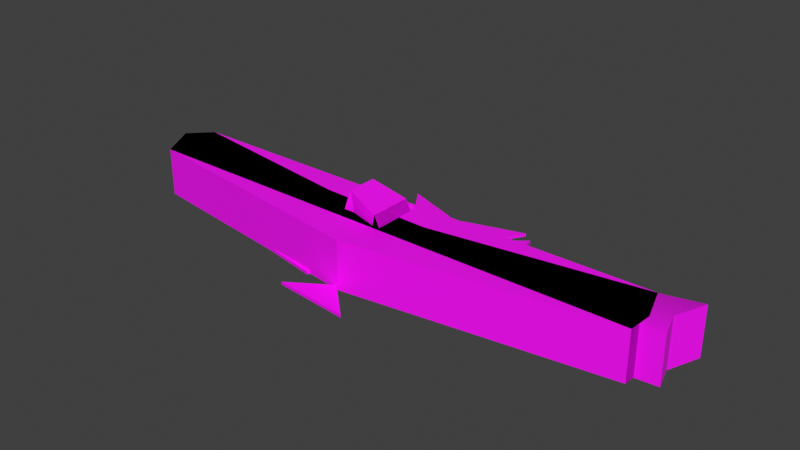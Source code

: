 # Source: SmallTrash.blend  (saved by Blender 5.1.30; exported with 4.5.12 LTS)
import bpy
from mathutils import Matrix  # noqa: F401  (used for matrix-valued properties, if any)

bpy.ops.wm.read_factory_settings(use_empty=True)
scene = bpy.context.scene
scene.name = 'Основная'

# ---- images (referenced by path relative to the original .blend; pixels are not part of the script)
import os
ASSET_DIR = os.environ.get("B2B_ASSET_DIR", "")  # directory of the original .blend (textures are referenced by path, not embedded)
HERE = os.path.dirname(os.path.abspath(__file__))  # packed textures are extracted next to this script under _unpacked/

def load_image(name, relpath, width, height, colorspace="sRGB"):
    """Load a texture the original file referenced (path relative to the .blend, or extracted next to this script)."""
    p = next((c for c in (os.path.join(HERE, relpath), os.path.join(ASSET_DIR, relpath)) if relpath and os.path.exists(c)), "")
    if p:
        img = bpy.data.images.load(p, check_existing=True)
        img.name = name
    else:  # same state as the original file: an image datablock whose file is absent (Cycles renders it pink)
        img = bpy.data.images.new(name, width, height)
        img.source = "FILE"
        img.filepath = "//" + (relpath or name)
    img.colorspace_settings.name = colorspace
    return img
img_bc12_jpeg = load_image('bc12.jpeg', 'bc12.jpeg', 1024, 1024, 'sRGB')

# ---- materials (node trees are filled in below, after node groups)
mat_components = bpy.data.materials.new('Components')

# ---- node groups
ng_smooth_by_angle = bpy.data.node_groups.new('Smooth by Angle', 'GeometryNodeTree')
_s = ng_smooth_by_angle.interface.new_socket(name='Mesh', in_out='OUTPUT', socket_type='NodeSocketGeometry')
_s = ng_smooth_by_angle.interface.new_socket(name='Mesh', in_out='INPUT', socket_type='NodeSocketGeometry')
_s = ng_smooth_by_angle.interface.new_socket(name='Angle', in_out='INPUT', socket_type='NodeSocketFloat')
_s.subtype = 'ANGLE'
_s.default_value = 0.5236
_s.min_value = 0.0
_s.max_value = 3.142
_s.description = 'Maximum face angle for smooth edges'
_s = ng_smooth_by_angle.interface.new_socket(name='Ignore Sharpness', in_out='INPUT', socket_type='NodeSocketBool')
_s.force_non_field = True
ng_smooth_by_angle.is_modifier = True
_N = ng_smooth_by_angle.nodes; _L = ng_smooth_by_angle.links
n0 = _N.new('GeometryNodeSetShadeSmooth'); n0.name = 'Set Shade Smooth'; n0.location = (120, -80)
n0.domain = 'EDGE'
n1 = _N.new('GeometryNodeSetShadeSmooth'); n1.name = 'Set Shade Smooth.001'; n1.location = (300, -80)
n2 = _N.new('NodeGroupOutput'); n2.name = 'Group Output'; n2.location = (480, -80)
n3 = _N.new('GeometryNodeInputMeshEdgeAngle'); n3.name = 'Edge Angle'; n3.location = (-440, -240)
n4 = _N.new('NodeGroupInput'); n4.name = 'Group Input'; n4.location = (-80, -80)
n5 = _N.new('GeometryNodeInputEdgeSmooth'); n5.name = 'Is Edge Smooth'; n5.location = (-260, -120)
n6 = _N.new('GeometryNodeInputShadeSmooth'); n6.name = 'Is Shade Smooth'; n6.location = (-440, -397)
n7 = _N.new('FunctionNodeCompare'); n7.name = 'Compare'; n7.location = (-260, -260)
n7.operation = 'LESS_EQUAL'
n7.inputs[6].default_value = (0.0, 0.0, 0.0, 0.0)
n7.inputs[7].default_value = (0.0, 0.0, 0.0, 0.0)
n8 = _N.new('FunctionNodeBooleanMath'); n8.name = 'Boolean Math.001'; n8.location = (-80, -260)
n9 = _N.new('NodeGroupInput'); n9.name = 'Group Input.001'; n9.location = (-440, -329)
n10 = _N.new('NodeGroupInput'); n10.name = 'Group Input.002'; n10.location = (-259, -189)
n11 = _N.new('FunctionNodeBooleanMath'); n11.name = 'Boolean Math'; n11.location = (-80, -149)
n11.operation = 'OR'
n12 = _N.new('FunctionNodeBooleanMath'); n12.name = 'Boolean Math.002'; n12.location = (-260, -380)
n12.operation = 'OR'
n13 = _N.new('NodeGroupInput'); n13.name = 'Group Input.003'; n13.location = (-440, -460)
_L.new(n3.outputs[0], n7.inputs[0])
_L.new(n1.outputs[0], n2.inputs[0])
_L.new(n9.outputs[1], n7.inputs[1])
_L.new(n7.outputs[0], n8.inputs[0])
_L.new(n4.outputs[0], n0.inputs[0])
_L.new(n0.outputs[0], n1.inputs[0])
_L.new(n8.outputs[0], n0.inputs[2])
_L.new(n10.outputs[2], n11.inputs[1])
_L.new(n5.outputs[0], n11.inputs[0])
_L.new(n11.outputs[0], n0.inputs[1])
_L.new(n13.outputs[2], n12.inputs[1])
_L.new(n6.outputs[0], n12.inputs[0])
_L.new(n12.outputs[0], n8.inputs[1])
n2.is_active_output = True

# ---- material node trees
mat_components.use_nodes = True; mat_components.node_tree.nodes.clear()
_N = mat_components.node_tree.nodes; _L = mat_components.node_tree.links
n0 = _N.new('ShaderNodeBsdfPrincipled'); n0.name = 'Принципиальный BSDF'; n0.location = (-200, 100)
n1 = _N.new('ShaderNodeOutputMaterial'); n1.name = 'Вывод материала'; n1.location = (200, 100)
n2 = _N.new('ShaderNodeTexImage'); n2.name = 'Текстура изображения'; n2.location = (-568, 42)
n2.image = img_bc12_jpeg
_L.new(n0.outputs[0], n1.inputs[0])
_L.new(n2.outputs[0], n0.inputs[0])
n1.is_active_output = True

# ---- world
world_world = bpy.data.worlds.new('World'); scene.world = world_world
world_world.use_nodes = True; world_world.node_tree.nodes.clear()
_N = world_world.node_tree.nodes; _L = world_world.node_tree.links
n0 = _N.new('ShaderNodeOutputWorld'); n0.name = 'World Output'; n0.location = (200, 100)
n1 = _N.new('ShaderNodeBackground'); n1.name = 'Background'; n1.location = (-200, 100)
n1.inputs[0].default_value = (0.05088, 0.05088, 0.05088, 1.0)
_L.new(n1.outputs[0], n0.inputs[0])
n0.is_active_output = True
world_world.color = (0.05088, 0.05088, 0.05088)
world_world.sun_shadow_jitter_overblur = 0.0

# ---- meshes
me_x = bpy.data.meshes.new('Плоскость')
me_x.from_pydata([(-0.1711, -0.09263, 0.0), (0.2547, -0.09263, 0.0), (-0.2547, 0.09263, 0.0), (0.1982, 0.09263, 0.0), (-0.1711, -0.09263, 0.0265), (0.2547, -0.09263, 0.0265), (-0.2547, 0.09263, 0.0265), (0.1982, 0.09263, 0.0265), (-0.2817, -0.02483, 0.0), (0.2264, 0.0, 0.0), (-0.2817, -0.02483, 0.0265), (0.2264, 0.0, 0.0265)], [], [(8, 2, 3, 9), (10, 11, 7, 6), (3, 2, 6, 7), (0, 1, 5, 4), (9, 3, 7, 11), (8, 0, 4, 10), (2, 8, 10, 6), (1, 9, 11, 5), (4, 5, 11, 10), (0, 8, 9, 1)])
_uv = me_x.uv_layers.new(name='UVКарта')
_uv.uv.foreach_set('vector', [0.7529, 0.5359, 0.8123, 0.5496, 0.8123, 0.7788, 0.7655, 0.793, 0.6591, 0.8073, 0.6716, 0.5502, 0.7185, 0.5645, 0.7185, 0.7937, 0.5619, 0.8051, 0.5619, 0.709, 0.5675, 0.709, 0.5675, 0.8051, 0.5619, 0.6559, 0.5619, 0.5655, 0.5675, 0.5655, 0.5675, 0.6559, 0.5619, 0.545, 0.5619, 0.5244, 0.5675, 0.5244, 0.5675, 0.545, 0.5619, 0.6834, 0.5619, 0.6559, 0.5675, 0.6559, 0.5675, 0.6834, 0.5619, 0.709, 0.5619, 0.6834, 0.5675, 0.6834, 0.5675, 0.709, 0.5619, 0.5655, 0.5619, 0.545, 0.5675, 0.545, 0.5675, 0.5655, 0.6248, 0.7514, 0.6248, 0.5359, 0.6716, 0.5502, 0.6591, 0.8073, 0.7186, 0.5919, 0.7529, 0.5359, 0.7655, 0.793, 0.7186, 0.8073])
me_x.materials.append(mat_components)
me_x.update()
me_002 = bpy.data.meshes.new('Плоскость.002')
me_002.from_pydata([(-0.955, -0.1108, 0.0), (0.9927, -0.1108, 0.0), (-0.955, 0.1108, 0.0), (0.955, 0.1108, 0.0), (-0.955, -0.1108, 0.1832), (0.9927, -0.1108, 0.1832), (-0.955, 0.1108, 0.1832), (0.955, 0.1108, 0.1832), (-1.033, 0.03066, 0.0), (0.9987, -0.02028, 1.863e-09), (-1.033, 0.03066, 0.1832), (0.9987, -0.02028, 0.1832)], [], [(8, 2, 3, 9), (10, 11, 7, 6), (3, 2, 6, 7), (0, 1, 5, 4), (9, 3, 7, 11), (8, 0, 4, 10), (2, 8, 10, 6), (1, 9, 11, 5), (4, 5, 11, 10), (0, 8, 9, 1)])
_uv = me_002.uv_layers.new(name='UVКарта')
_uv.uv.foreach_set('vector', [0.2134, 0.5173, 0.2251, 0.5288, 0.2251, 0.8085, 0.2059, 0.8149, 0.1451, 0.5173, 0.1525, 0.8149, 0.1333, 0.8085, 0.1333, 0.5288, 0.1065, 0.8085, 0.1065, 0.5288, 0.1333, 0.5288, 0.1333, 0.8085, 0.1926, 0.5288, 0.1926, 0.814, 0.1658, 0.814, 0.1658, 0.5288, 0.252, 0.5708, 0.252, 0.591, 0.2252, 0.591, 0.2252, 0.5708, 0.252, 0.5337, 0.252, 0.5574, 0.2252, 0.5574, 0.2252, 0.5337, 0.252, 0.5173, 0.252, 0.5337, 0.2252, 0.5337, 0.2252, 0.5173, 0.252, 0.5575, 0.252, 0.5708, 0.2252, 0.5708, 0.2252, 0.5575, 0.1658, 0.5288, 0.1658, 0.814, 0.1525, 0.8149, 0.1451, 0.5173, 0.1926, 0.5288, 0.2134, 0.5173, 0.2059, 0.8149, 0.1926, 0.814])
me_002.materials.append(mat_components)
me_002.update()
me_003 = bpy.data.meshes.new('Плоскость.003')
me_003.from_pydata([(-0.0408, -0.1153, 0.08354), (-0.0408, 0.1153, 0.08354), (-0.06955, -0.1153, 0.009289), (0.06119, -0.1153, 0.05588), (0.04941, -0.1153, 0.0934), (0.01046, -0.1153, 0.1048), (0.01046, 0.1153, 0.1048), (0.04941, 0.1153, 0.0934), (0.06119, 0.1153, 0.05588), (-0.06955, 0.1153, 0.009289), (0.03809, -0.1153, 0.02464), (0.03809, 0.1153, 0.02464), (0.004057, 0.1153, 0.009556), (0.004057, -0.1153, 0.009556), (-0.04463, -0.1153, 0.09278), (-0.04463, 0.1153, 0.09278), (-0.06952, -0.1153, -0.0007105), (0.07106, -0.1153, 0.05422), (0.05641, -0.1153, 0.1005), (0.009915, -0.1153, 0.1148), (0.009915, 0.1153, 0.1148), (0.05641, 0.1153, 0.1005), (0.07106, 0.1153, 0.05422), (-0.06952, 0.1153, -0.0007105), (0.04434, -0.1153, 0.01683), (0.04434, 0.1153, 0.01683), (0.006145, 0.1153, -0.0002237), (0.006145, -0.1153, -0.0002237)], [], [(5, 0, 1, 6), (10, 3, 8, 11), (3, 4, 7, 8), (4, 5, 6, 7), (13, 10, 11, 12), (2, 13, 12, 9), (19, 20, 15, 14), (24, 25, 22, 17), (17, 22, 21, 18), (18, 21, 20, 19), (27, 26, 25, 24), (16, 23, 26, 27), (0, 5, 19, 14), (1, 0, 14, 15), (3, 10, 24, 17), (4, 3, 17, 18), (5, 4, 18, 19), (6, 1, 15, 20), (7, 6, 20, 21), (8, 7, 21, 22), (9, 12, 26, 23), (2, 9, 23, 16), (10, 13, 27, 24), (11, 8, 22, 25), (12, 11, 25, 26), (13, 2, 16, 27)])
me_003.polygons.foreach_set('use_smooth', [True] * 26)
_uv = me_003.uv_layers.new(name='UVКарта')
_uv.uv.foreach_set('vector', [0.6756, 0.5522, 0.6756, 0.5175, 0.8201, 0.5175, 0.8201, 0.5522, 0.6756, 0.6267, 0.6756, 0.6023, 0.8201, 0.6023, 0.8201, 0.6267, 0.6756, 0.6023, 0.6756, 0.5777, 0.8201, 0.5777, 0.8201, 0.6023, 0.6756, 0.5777, 0.6756, 0.5522, 0.8201, 0.5522, 0.8201, 0.5777, 0.6756, 0.65, 0.6756, 0.6267, 0.8201, 0.6267, 0.8201, 0.65, 0.6756, 0.6962, 0.6756, 0.65, 0.8201, 0.65, 0.8201, 0.6962, 0.5309, 0.6809, 0.6755, 0.6809, 0.6755, 0.7177, 0.5309, 0.7177, 0.5309, 0.5911, 0.6755, 0.5911, 0.6755, 0.6199, 0.5309, 0.6199, 0.5309, 0.6199, 0.6755, 0.6199, 0.6755, 0.6504, 0.5309, 0.6504, 0.5309, 0.6504, 0.6755, 0.6504, 0.6755, 0.6809, 0.5309, 0.6809, 0.5309, 0.5649, 0.6755, 0.5649, 0.6755, 0.5911, 0.5309, 0.5911, 0.5309, 0.5175, 0.6755, 0.5175, 0.6755, 0.5649, 0.5309, 0.5649, 0.695, 0.7146, 0.6818, 0.7468, 0.6756, 0.7465, 0.6892, 0.7123, 0.8265, 0.6621, 0.8265, 0.8067, 0.8202, 0.8067, 0.8202, 0.6621, 0.7127, 0.7785, 0.7322, 0.7638, 0.7371, 0.7677, 0.7138, 0.7846, 0.6891, 0.7712, 0.7127, 0.7785, 0.7138, 0.7846, 0.6847, 0.7756, 0.6818, 0.7468, 0.6891, 0.7712, 0.6847, 0.7756, 0.6756, 0.7465, 0.5967, 0.7684, 0.5836, 0.7362, 0.5894, 0.7338, 0.603, 0.7681, 0.5894, 0.7928, 0.5967, 0.7684, 0.603, 0.7681, 0.5939, 0.7972, 0.5659, 0.8, 0.5894, 0.7928, 0.5939, 0.7972, 0.5648, 0.8062, 0.5372, 0.7179, 0.537, 0.764, 0.5309, 0.7653, 0.5309, 0.7178, 0.8202, 0.662, 0.8202, 0.5175, 0.8265, 0.5175, 0.8265, 0.662, 0.7322, 0.7638, 0.7415, 0.7425, 0.7477, 0.7437, 0.7371, 0.7677, 0.5464, 0.7854, 0.5659, 0.8, 0.5648, 0.8062, 0.5414, 0.7893, 0.537, 0.764, 0.5464, 0.7854, 0.5414, 0.7893, 0.5309, 0.7653, 0.7415, 0.7425, 0.7414, 0.6963, 0.7477, 0.6963, 0.7477, 0.7437])
me_003.materials.append(mat_components)
me_003.update()
me_004 = bpy.data.meshes.new('Плоскость.004')
me_004.from_pydata([(-0.955, -0.1108, 0.0), (0.9927, -0.1108, 0.0), (-0.955, 0.1108, 0.0), (0.955, 0.1108, 0.0), (-0.955, -0.1108, 0.1832), (0.9927, -0.1108, 0.1832), (-0.955, 0.1108, 0.1832), (0.955, 0.1108, 0.1832), (-1.033, 0.03066, 0.0), (0.9987, -0.02028, 1.863e-09), (-1.033, 0.03066, 0.1832), (0.9987, -0.02028, 0.1832), (0.01648, -0.2463, 0.0), (-0.002377, -0.02463, 0.0), (0.01648, -0.2463, 0.1832), (-0.002377, -0.02463, 0.1832), (-0.01976, -0.1303, 0.1832), (-0.01976, -0.1303, 9.313e-10)], [], [(17, 13, 3, 9), (16, 11, 7, 15), (13, 2, 6, 15), (12, 1, 5, 14), (9, 3, 7, 11), (8, 0, 4, 10), (2, 8, 10, 6), (1, 9, 11, 5), (14, 5, 11, 16), (12, 17, 9, 1), (0, 8, 17, 12), (4, 14, 16, 10), (0, 12, 14, 4), (3, 13, 15, 7), (10, 16, 15, 6), (8, 2, 13, 17)])
_uv = me_004.uv_layers.new(name='UVКарта')
_uv.uv.foreach_set('vector', [0.08979, 0.667, 0.1055, 0.6696, 0.1072, 0.8121, 0.08867, 0.8158, 0.1495, 0.6674, 0.1505, 0.8158, 0.132, 0.812, 0.1338, 0.6699, 0.1055, 0.6696, 0.1079, 0.5262, 0.1331, 0.5263, 0.1338, 0.6699, 0.1928, 0.6728, 0.1906, 0.814, 0.1633, 0.8135, 0.1664, 0.6729, 0.2195, 0.5694, 0.2195, 0.5896, 0.1928, 0.5896, 0.1928, 0.5694, 0.2195, 0.5326, 0.2195, 0.5562, 0.1928, 0.5562, 0.1928, 0.5326, 0.2195, 0.5162, 0.2195, 0.5326, 0.1928, 0.5326, 0.1928, 0.5162, 0.2195, 0.5562, 0.2195, 0.5694, 0.1928, 0.5694, 0.1928, 0.5562, 0.1664, 0.6729, 0.1633, 0.8135, 0.1505, 0.8158, 0.1495, 0.6674, 0.07286, 0.6725, 0.08979, 0.667, 0.08867, 0.8158, 0.07584, 0.8134, 0.07605, 0.5299, 0.09495, 0.5162, 0.08979, 0.667, 0.07286, 0.6725, 0.1649, 0.5304, 0.1664, 0.6729, 0.1495, 0.6674, 0.1462, 0.5165, 0.1916, 0.5302, 0.1928, 0.6728, 0.1664, 0.6729, 0.1649, 0.5304, 0.1072, 0.8121, 0.1055, 0.6696, 0.1338, 0.6699, 0.132, 0.812, 0.1462, 0.5165, 0.1495, 0.6674, 0.1338, 0.6699, 0.1331, 0.5263, 0.09495, 0.5162, 0.1079, 0.5262, 0.1055, 0.6696, 0.08979, 0.667])
me_004.materials.append(mat_components)
me_004.update()
me_005 = bpy.data.meshes.new('Плоскость.005')
me_005.from_pydata([(-0.955, -0.1108, 0.0), (1.076, -0.06295, 6.607e-09), (-0.955, 0.1108, 0.0), (1.096, 0.1439, 6.607e-09), (-0.955, -0.1108, 0.1832), (1.076, -0.06295, 0.1832), (-0.955, 0.1108, 0.1832), (1.096, 0.1439, 0.1832), (-1.033, 0.03066, 0.0), (1.05, 0.02418, 6.607e-09), (-1.033, 0.03066, 0.1832), (1.05, 0.02418, 0.1832), (0.503, -0.1108, 0.0), (0.4747, 0.1108, 0.0), (0.503, -0.1108, 0.1832), (0.4747, 0.1108, 0.1154), (0.4877, -0.00747, 0.1832), (0.4877, -0.00747, 1.394e-09), (-0.4688, 0.1108, 0.0), (-0.4688, 0.1108, 0.1154), (-0.5161, 0.01769, 0.1832), (-0.4592, -0.1108, 0.0), (-0.4592, -0.1108, 0.1832), (-0.5161, 0.01769, 4.742e-10)], [], [(17, 13, 3, 9), (16, 11, 7, 15), (18, 2, 6, 19), (12, 1, 5, 14), (9, 3, 7, 11), (8, 0, 4, 10), (2, 8, 10, 6), (1, 9, 11, 5), (14, 5, 11, 16), (12, 17, 9, 1), (21, 23, 17, 12), (22, 14, 16, 20), (21, 12, 14, 22), (3, 13, 15, 7), (20, 16, 15, 19), (23, 18, 13, 17), (8, 2, 18, 23), (10, 20, 19, 6), (0, 21, 22, 4), (4, 22, 20, 10), (0, 8, 23, 21), (13, 18, 19, 15)])
me_005.polygons.foreach_set('use_smooth', [True] * 22)
_uv = me_005.uv_layers.new(name='UVКарта')
_uv.uv.foreach_set('vector', [0.6521, 0.7296, 0.669, 0.7285, 0.6661, 0.8161, 0.6501, 0.8084, 0.705, 0.7301, 0.7066, 0.8091, 0.691, 0.8171, 0.6856, 0.7289, 0.6701, 0.5939, 0.6684, 0.5256, 0.6936, 0.5248, 0.6864, 0.5937, 0.7453, 0.7319, 0.7448, 0.8119, 0.7191, 0.8117, 0.7196, 0.7317, 0.7757, 0.5659, 0.7757, 0.584, 0.7499, 0.584, 0.7499, 0.5659, 0.7757, 0.5303, 0.7757, 0.5531, 0.7499, 0.5531, 0.7499, 0.5303, 0.7757, 0.5145, 0.7757, 0.5303, 0.7499, 0.5303, 0.7499, 0.5145, 0.7757, 0.5532, 0.7757, 0.5659, 0.7499, 0.5659, 0.7499, 0.5532, 0.7196, 0.7317, 0.7191, 0.8117, 0.7066, 0.8091, 0.705, 0.7301, 0.6375, 0.731, 0.6521, 0.7296, 0.6501, 0.8084, 0.6378, 0.8109, 0.6388, 0.5955, 0.6569, 0.5873, 0.6521, 0.7296, 0.6375, 0.731, 0.7209, 0.596, 0.7196, 0.7317, 0.705, 0.7301, 0.7029, 0.5873, 0.7467, 0.5968, 0.7453, 0.7319, 0.7196, 0.7317, 0.7209, 0.596, 0.6661, 0.8161, 0.669, 0.7285, 0.6856, 0.7289, 0.691, 0.8171, 0.7029, 0.5873, 0.705, 0.7301, 0.6856, 0.7289, 0.6864, 0.5937, 0.6569, 0.5873, 0.6701, 0.5939, 0.669, 0.7285, 0.6521, 0.7296, 0.657, 0.5149, 0.6684, 0.5256, 0.6701, 0.5939, 0.6569, 0.5873, 0.7054, 0.5145, 0.7029, 0.5873, 0.6864, 0.5937, 0.6936, 0.5248, 0.7499, 0.5276, 0.7467, 0.5968, 0.7209, 0.596, 0.7243, 0.5264, 0.7243, 0.5264, 0.7209, 0.596, 0.7029, 0.5873, 0.7054, 0.5145, 0.6375, 0.5262, 0.657, 0.5149, 0.6569, 0.5873, 0.6388, 0.5955, 0.669, 0.7285, 0.6701, 0.5939, 0.6864, 0.5937, 0.6856, 0.7289])
me_005.materials.append(mat_components)
me_005.update()
me_x_1 = bpy.data.meshes.new('Куб')
me_x_1.from_pydata([(-0.09825, -0.09825, -0.002525), (-0.09825, -0.05175, 0.1159), (-0.09825, 0.09825, -0.002525), (-0.09825, 0.06276, 0.1159), (0.09825, -0.09825, -0.002525), (0.09825, -0.09825, 0.1159), (0.09825, 0.09825, -0.002525), (0.09825, 0.06276, 0.1159), (0.0, 0.09825, -0.002525), (0.04683, 0.06276, 0.2238), (0.0, -0.09825, -0.002525), (0.04683, -0.09825, 0.2238)], [], [(0, 1, 3, 2), (8, 9, 7, 6), (6, 7, 5, 4), (10, 11, 1, 0), (8, 6, 4, 10), (9, 3, 1, 11), (7, 9, 11, 5), (2, 8, 10, 0), (4, 5, 11, 10), (2, 3, 9, 8)])
_uv = me_x_1.uv_layers.new(name='UVКарта')
_uv.uv.foreach_set('vector', [0.6721, 0.5942, 0.654, 0.6404, 0.6093, 0.6404, 0.5955, 0.5942, 0.7111, 0.518, 0.6931, 0.6075, 0.6722, 0.5658, 0.6728, 0.5176, 0.5955, 0.8038, 0.6093, 0.7576, 0.6721, 0.7576, 0.6721, 0.8038, 0.7122, 0.6088, 0.7335, 0.6965, 0.6722, 0.6571, 0.6739, 0.6075, 0.5955, 0.5559, 0.5955, 0.5176, 0.6721, 0.5176, 0.6721, 0.5559, 0.6093, 0.711, 0.6093, 0.6404, 0.654, 0.6404, 0.6721, 0.711, 0.6093, 0.7576, 0.6093, 0.711, 0.6721, 0.711, 0.6721, 0.7576, 0.5955, 0.5942, 0.5955, 0.5559, 0.6721, 0.5559, 0.6721, 0.5942, 0.7505, 0.6075, 0.7521, 0.6537, 0.7335, 0.6965, 0.7122, 0.6088, 0.7494, 0.5176, 0.75, 0.5658, 0.6931, 0.6075, 0.7111, 0.518])
me_x_1.materials.append(mat_components)
me_x_1.update()
me_001 = bpy.data.meshes.new('Куб.001')
me_001.from_pydata([(-0.1549, -0.09825, -0.002525), (-0.09825, -0.05175, 0.2532), (-0.1549, 0.09825, -0.002525), (-0.09825, 0.06276, 0.2532), (0.09825, -0.09825, -0.002525), (0.09825, -0.09825, 0.1159), (0.09825, 0.09825, -0.002525), (0.09825, 0.06276, 0.1159), (0.0, 0.09825, -0.002525), (0.04683, 0.06276, 0.2238), (0.0, -0.09825, -0.002525), (0.04683, -0.09825, 0.2238)], [], [(0, 1, 3, 2), (8, 9, 7, 6), (6, 7, 5, 4), (10, 11, 1, 0), (8, 6, 4, 10), (9, 3, 1, 11), (7, 9, 11, 5), (2, 8, 10, 0), (4, 5, 11, 10), (2, 3, 9, 8)])
_uv = me_001.uv_layers.new(name='UVКарта')
_uv.uv.foreach_set('vector', [0.1625, 0.5119, 0.1466, 0.6014, 0.1074, 0.6014, 0.09528, 0.5119, 0.1961, 0.6037, 0.1813, 0.6822, 0.1625, 0.6459, 0.1625, 0.6037, 0.09528, 0.7333, 0.1074, 0.6928, 0.1625, 0.6928, 0.1625, 0.7333, 0.2143, 0.5231, 0.2156, 0.6021, 0.1625, 0.6028, 0.1625, 0.5119, 0.09528, 0.7669, 0.09528, 0.7333, 0.1625, 0.7333, 0.1625, 0.7669, 0.1074, 0.652, 0.1074, 0.6014, 0.1466, 0.6014, 0.1625, 0.652, 0.1074, 0.6928, 0.1074, 0.652, 0.1625, 0.652, 0.1625, 0.6928, 0.09528, 0.8199, 0.09528, 0.7669, 0.1625, 0.7669, 0.1625, 0.8199, 0.2473, 0.5294, 0.2397, 0.5692, 0.2156, 0.6021, 0.2143, 0.5231, 0.2491, 0.6029, 0.2311, 0.6914, 0.1813, 0.6822, 0.1961, 0.6037])
me_001.materials.append(mat_components)
me_001.update()
me_002_1 = bpy.data.meshes.new('Куб.002')
me_002_1.from_pydata([(-0.1549, -0.09825, -0.002525), (-0.1414, -0.09601, 0.05148), (-0.1549, 0.09825, -0.002525), (-0.1414, 0.09285, 0.05148), (0.09825, -0.02607, -0.002525), (0.09825, -0.001847, 0.08698), (0.09825, 0.1704, -0.002525), (0.09825, 0.1592, 0.08698), (0.0, 0.1623, -0.002525), (0.04683, 0.09036, 0.1948), (0.0, -0.09825, -0.002525), (0.04683, -0.02041, 0.1948)], [], [(0, 1, 3, 2), (8, 9, 7, 6), (6, 7, 5, 4), (10, 11, 1, 0), (8, 6, 4, 10), (9, 3, 1, 11), (7, 9, 11, 5), (2, 8, 10, 0), (4, 5, 11, 10), (2, 3, 9, 8)])
_uv = me_002_1.uv_layers.new(name='UVКарта')
_uv.uv.foreach_set('vector', [0.1001, 0.8183, 0.101, 0.7958, 0.1773, 0.7958, 0.1795, 0.8183, 0.2946, 0.6718, 0.2088, 0.658, 0.2582, 0.6323, 0.2946, 0.6319, 0.2087, 0.6157, 0.2041, 0.6519, 0.1391, 0.6519, 0.1293, 0.6157, 0.2618, 0.5619, 0.2088, 0.6319, 0.2088, 0.5315, 0.2222, 0.5135, 0.2054, 0.5761, 0.2087, 0.6157, 0.1293, 0.6157, 0.1001, 0.5761, 0.1763, 0.7002, 0.1773, 0.7958, 0.101, 0.7958, 0.1316, 0.7002, 0.2041, 0.6519, 0.1763, 0.7002, 0.1316, 0.7002, 0.1391, 0.6519, 0.1795, 0.5135, 0.2054, 0.5761, 0.1001, 0.5761, 0.1001, 0.5135, 0.2866, 0.6045, 0.2575, 0.6281, 0.2088, 0.6319, 0.2618, 0.5619, 0.2894, 0.7393, 0.2676, 0.7334, 0.2088, 0.658, 0.2946, 0.6718])
me_002_1.materials.append(mat_components)
me_002_1.update()
me_001_1 = bpy.data.meshes.new('Плоскость.001')
me_001_1.from_pydata([(0.04372, 0.3881, 0.0), (-0.1322, -0.2369, 0.0), (-0.3429, -0.1964, 0.0), (-0.03221, -0.03706, 0.0), (0.2728, 0.4549, 0.0), (0.03288, 0.0442, 0.0), (-0.0114, 0.0006916, 0.0), (0.1678, -0.0264, 0.0), (0.1838, -0.2104, 0.0), (0.1093, 0.05253, 0.0), (0.445, 0.323, 0.0), (0.4785, 0.179, 0.0), (-0.01988, 0.05441, 0.0), (-0.3884, 0.2781, 0.0), (-0.2643, 0.3586, 0.0), (-0.01627, 0.3894, 0.0), (-0.03184, 0.1753, 0.0), (-0.2264, 0.4653, 0.0), (0.2564, 0.3725, 0.0), (0.3155, 0.4197, 0.0), (0.3261, 0.3466, 0.0), (-0.2053, 0.1096, 0.0), (-0.3885, 0.1404, 0.0), (-0.3798, 0.2137, 0.0), (0.278, -0.1649, 0.0), (0.2203, 0.006917, 0.0), (0.3767, 0.1051, 0.0), (-0.1481, -0.338, 0.0), (0.003727, -0.239, 0.0), (0.138, -0.3658, 0.0), (0.04372, 0.3881, 0.01125), (0.2728, 0.4549, 0.01125), (-0.3429, -0.1964, 0.01125), (-0.1322, -0.2369, 0.01125), (-0.03221, -0.03706, 0.01125), (0.03288, 0.0442, 0.01125), (-0.0114, 0.0006916, 0.01125), (0.1678, -0.0264, 0.01125), (0.1838, -0.2104, 0.01125), (0.1093, 0.05253, 0.01125), (0.445, 0.323, 0.01125), (0.4785, 0.179, 0.01125), (-0.01988, 0.05441, 0.01125), (-0.3884, 0.2781, 0.01125), (-0.2643, 0.3586, 0.01125), (-0.01627, 0.3894, 0.01125), (-0.03184, 0.1753, 0.01125), (-0.2264, 0.4653, 0.01125), (0.2564, 0.3725, 0.01125), (0.3155, 0.4197, 0.01125), (0.3261, 0.3466, 0.01125), (-0.2053, 0.1096, 0.01125), (-0.3885, 0.1404, 0.01125), (-0.3798, 0.2137, 0.01125), (0.278, -0.1649, 0.01125), (0.2203, 0.006917, 0.01125), (0.3767, 0.1051, 0.01125), (-0.1481, -0.338, 0.01125), (0.003727, -0.239, 0.01125), (0.138, -0.3658, 0.01125)], [], [(2, 3, 1), (4, 5, 0), (7, 8, 6), (10, 11, 9), (13, 14, 12), (16, 17, 15), (19, 20, 18), (22, 23, 21), (25, 26, 24), (28, 29, 27), (32, 33, 34), (31, 30, 35), (37, 36, 38), (40, 39, 41), (43, 42, 44), (46, 45, 47), (49, 48, 50), (52, 51, 53), (55, 54, 56), (58, 57, 59), (4, 0, 30, 31), (28, 27, 57, 58), (14, 13, 43, 44), (2, 1, 33, 32), (27, 29, 59, 57), (16, 15, 45, 46), (1, 3, 34, 33), (29, 28, 58, 59), (15, 17, 47, 45), (3, 2, 32, 34), (17, 16, 46, 47), (0, 5, 35, 30), (19, 18, 48, 49), (5, 4, 31, 35), (18, 20, 50, 48), (7, 6, 36, 37), (20, 19, 49, 50), (6, 8, 38, 36), (22, 21, 51, 52), (8, 7, 37, 38), (21, 23, 53, 51), (10, 9, 39, 40), (23, 22, 52, 53), (9, 11, 41, 39), (25, 24, 54, 55), (11, 10, 40, 41), (24, 26, 56, 54), (13, 12, 42, 43), (26, 25, 55, 56), (12, 14, 44, 42)])
_uv = me_001_1.uv_layers.new(name='UVКарта')
_uv.uv.foreach_set('vector', [0.8282, 0.9772, 0.5579, 0.9772, 0.6973, 0.8749, 0.02025, 0.3172, 0.02025, 0.01447, 0.1247, 0.2069, 0.6785, 0.3647, 0.8233, 0.477, 0.5381, 0.477, 0.7416, 0.009522, 0.8365, 0.05531, 0.7416, 0.3166, 0.6141, 0.3232, 0.5175, 0.2766, 0.6141, 0.01073, 0.6388, 0.5214, 0.6388, 0.8131, 0.5284, 0.6627, 0.2657, 0.805, 0.2025, 0.7679, 0.2657, 0.73, 0.1416, 0.9255, 0.1117, 0.8586, 0.3133, 0.8586, 0.4875, 0.1559, 0.3752, 0.3007, 0.3752, 0.0155, 0.02199, 0.6916, 0.1314, 0.5506, 0.1314, 0.8283, 0.6388, 0.5214, 0.7493, 0.6627, 0.6388, 0.8131, 0.2291, 0.3172, 0.1247, 0.2069, 0.2291, 0.01447, 0.474, 0.4917, 0.3617, 0.6321, 0.3617, 0.3469, 0.7416, 0.009522, 0.7416, 0.3166, 0.6467, 0.05531, 0.6141, 0.3232, 0.6141, 0.01073, 0.7106, 0.2766, 0.323, 0.3703, 0.1773, 0.4843, 0.02208, 0.3703, 0.2179, 0.6289, 0.2179, 0.5539, 0.2812, 0.5919, 0.05683, 0.907, 0.2285, 0.9739, 0.02694, 0.9739, 0.8673, 0.4394, 0.9687, 0.3127, 0.9687, 0.57, 0.2408, 0.6916, 0.1314, 0.8283, 0.1314, 0.5506, 0.5078, 0.7377, 0.5078, 0.9707, 0.4967, 0.9707, 0.4967, 0.7377, 0.4013, 0.6547, 0.4013, 0.8334, 0.3902, 0.8334, 0.3902, 0.6547, 0.4135, 0.6547, 0.4135, 0.8005, 0.4023, 0.8005, 0.4023, 0.6547, 0.4855, 0.7377, 0.4855, 0.9506, 0.4743, 0.9506, 0.4743, 0.7377, 0.9644, 0.004488, 0.9644, 0.2444, 0.955, 0.2444, 0.955, 0.004488, 0.4743, 0.7377, 0.4743, 0.9469, 0.4632, 0.9469, 0.4632, 0.7377, 0.3567, 0.6547, 0.3567, 0.84, 0.3455, 0.84, 0.3455, 0.6547, 0.8653, 0.2852, 0.8653, 0.4256, 0.8542, 0.4256, 0.8542, 0.2852, 0.4358, 0.6547, 0.4358, 0.8076, 0.4246, 0.8076, 0.4246, 0.6547, 0.9065, 0.006958, 0.9065, 0.1851, 0.9007, 0.1851, 0.9007, 0.006958, 0.918, 0.006958, 0.918, 0.1603, 0.9122, 0.1603, 0.9122, 0.006958, 0.9456, 0.004488, 0.9456, 0.2913, 0.9362, 0.2913, 0.9362, 0.004488, 0.4693, 0.6547, 0.4693, 0.7281, 0.4581, 0.7281, 0.4581, 0.6547, 0.9007, 0.006958, 0.9007, 0.2008, 0.895, 0.2008, 0.895, 0.006958, 0.4916, 0.6547, 0.4916, 0.7272, 0.4805, 0.7272, 0.4805, 0.6547, 0.447, 0.6547, 0.447, 0.8017, 0.4358, 0.8017, 0.4358, 0.6547, 0.4805, 0.6547, 0.4805, 0.728, 0.4693, 0.728, 0.4693, 0.6547, 0.4967, 0.7377, 0.4967, 0.9645, 0.4855, 0.9645, 0.4855, 0.7377, 0.3678, 0.6547, 0.3678, 0.839, 0.3567, 0.839, 0.3567, 0.6547, 0.379, 0.6547, 0.379, 0.8378, 0.3678, 0.8378, 0.3678, 0.6547, 0.8765, 0.2852, 0.8765, 0.408, 0.8653, 0.408, 0.8653, 0.2852, 0.8171, 0.5139, 0.8171, 0.8165, 0.809, 0.8165, 0.809, 0.5139, 0.5028, 0.6547, 0.5028, 0.7269, 0.4916, 0.7269, 0.4916, 0.6547, 0.9122, 0.006958, 0.9122, 0.1814, 0.9065, 0.1814, 0.9065, 0.006958, 0.4246, 0.6547, 0.4246, 0.8282, 0.4135, 0.8282, 0.4135, 0.6547, 0.4581, 0.6547, 0.4581, 0.8005, 0.447, 0.8005, 0.447, 0.6547, 0.918, 0.1603, 0.918, 0.2913, 0.9122, 0.2913, 0.9122, 0.1603, 0.895, 0.006958, 0.895, 0.2118, 0.8892, 0.2118, 0.8892, 0.006958, 0.3902, 0.6547, 0.3902, 0.8371, 0.379, 0.8371, 0.379, 0.6547, 0.955, 0.004488, 0.955, 0.2812, 0.9456, 0.2812, 0.9456, 0.004488])
me_001_1.materials.append(mat_components)
me_001_1.update()

# ---- objects
ob_component1 = bpy.data.objects.new('Component1', me_x)
ob_component2 = bpy.data.objects.new('Component2', me_002)
ob_component3 = bpy.data.objects.new('Component3', me_003)
ob_component4 = bpy.data.objects.new('Component4', me_004)
ob_component5 = bpy.data.objects.new('Component5', me_005)
ob_component6 = bpy.data.objects.new('Component6', me_x_1)
ob_component7 = bpy.data.objects.new('Component7', me_001)
ob_component8 = bpy.data.objects.new('Component8', me_002_1)
ob_component9 = bpy.data.objects.new('Component9', me_001_1)

# ---- transforms, parenting, visibility, modifiers, constraints
ob_component1.location = (0.0, 0.0, 0.0)
ob_component2.location = (0.0, 0.0, 0.0)
ob_component3.location = (0.0, 0.0, 0.0)
_m = ob_component3.modifiers.new('Сглаживание по углу', 'NODES')
_m.node_group = ng_smooth_by_angle
_gi = [s.identifier for s in ng_smooth_by_angle.interface.items_tree if s.item_type == 'SOCKET' and s.in_out == 'INPUT']
_m[_gi[1]] = 1.107  # 'Angle'
_m.use_pin_to_last = True
_m.show_group_selector = False
ob_component4.location = (0.0, 0.0, 0.0)
ob_component5.location = (0.0, 0.0, 0.0)
_m = ob_component5.modifiers.new('Сглаживание по углу', 'NODES')
_m.node_group = ng_smooth_by_angle
_m.use_pin_to_last = True
_m.show_group_selector = False
ob_component6.location = (0.0, 0.0, 0.0)
ob_component7.location = (0.0, 0.0, 0.0)
ob_component8.location = (0.0, 0.0, 0.0)
ob_component9.location = (0.0, 0.0, 0.0)

# ---- collection membership
scene.collection.objects.link(ob_component1)
scene.collection.objects.link(ob_component2)
scene.collection.objects.link(ob_component3)
scene.collection.objects.link(ob_component4)
scene.collection.objects.link(ob_component5)
scene.collection.objects.link(ob_component6)
scene.collection.objects.link(ob_component7)
scene.collection.objects.link(ob_component8)
scene.collection.objects.link(ob_component9)

# ---- scene / render settings (as saved in the file)
scene.frame_start = 1; scene.frame_end = 100; scene.frame_set(1)
scene.render.engine = 'CYCLES'
scene.render.use_border = True
scene.render.use_crop_to_border = True
scene.render.bake_bias = 0.0
scene.render.bake_samples = 0
scene.cycles.samples = 100
scene.cycles.max_bounces = 6
scene.cycles.diffuse_bounces = 2
scene.cycles.glossy_bounces = 2
scene.cycles.transmission_bounces = 6
scene.cycles.transparent_max_bounces = 6
scene.cycles.sample_clamp_indirect = 6.0
scene.view_settings.view_transform = 'Standard'
bpy.context.view_layer.update()

# ---- added for rendering (the .blend has no active camera and no usable light): camera, sun
cam_auto = bpy.data.cameras.new('AutoCamera')
cam_auto.lens = 50.0
cam_auto.sensor_width = 36.0
cam_auto.clip_end = 1000.0
ob_auto_camera = bpy.data.objects.new('AutoCamera', cam_auto)
scene.collection.objects.link(ob_auto_camera)
ob_auto_camera.location = (2.15968, -2.5042, 1.82795)
ob_auto_camera.rotation_euler = (1.09748, -7.21219e-08, 0.694738)
scene.camera = ob_auto_camera
light_auto_sun = bpy.data.lights.new('AutoSun', 'SUN')
light_auto_sun.energy = 3.0
light_auto_sun.angle = 0.0523599
ob_auto_sun = bpy.data.objects.new('AutoSun', light_auto_sun)
scene.collection.objects.link(ob_auto_sun)
ob_auto_sun.rotation_euler = (0.872665, 0.174533, 0.523599)
bpy.context.view_layer.update()
